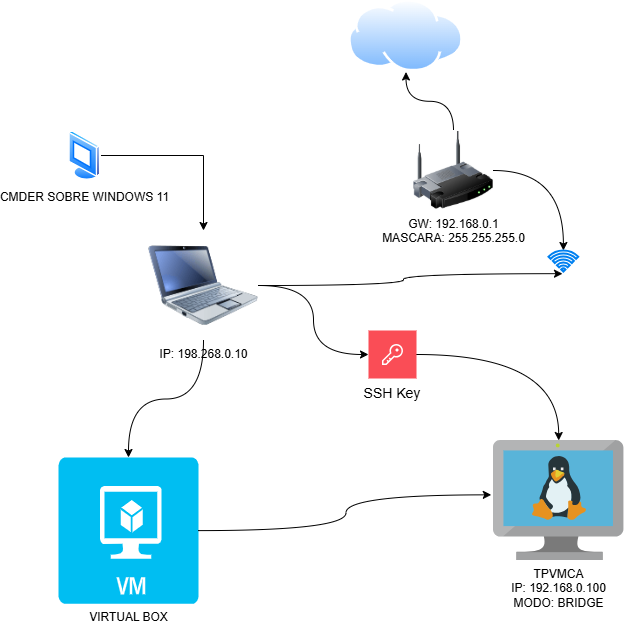

The diagram above was exported from draw.io. Its source (the exported page's mxGraphModel, read from the mxfile embedded in the PNG):
<mxGraphModel dx="1042" dy="657" grid="1" gridSize="10" guides="1" tooltips="1" connect="1" arrows="1" fold="1" page="1" pageScale="1" pageWidth="850" pageHeight="1100" math="0" shadow="0">
  <root>
    <mxCell id="0" />
    <mxCell id="1" parent="0" />
    <mxCell id="yT2KVii1sFxqtozAynID-1" value="" style="image;aspect=fixed;perimeter=ellipsePerimeter;html=1;align=center;shadow=0;dashed=0;spacingTop=3;image=img/lib/active_directory/internet_cloud.svg;" vertex="1" parent="1">
      <mxGeometry x="360" y="19.05" width="115" height="72.45" as="geometry" />
    </mxCell>
    <mxCell id="yT2KVii1sFxqtozAynID-3" style="edgeStyle=orthogonalEdgeStyle;rounded=0;orthogonalLoop=1;jettySize=auto;html=1;entryX=0.5;entryY=1;entryDx=0;entryDy=0;curved=1;" edge="1" parent="1" source="yT2KVii1sFxqtozAynID-2" target="yT2KVii1sFxqtozAynID-1">
      <mxGeometry relative="1" as="geometry" />
    </mxCell>
    <mxCell id="yT2KVii1sFxqtozAynID-6" style="edgeStyle=orthogonalEdgeStyle;rounded=0;orthogonalLoop=1;jettySize=auto;html=1;curved=1;" edge="1" parent="1" source="yT2KVii1sFxqtozAynID-2" target="yT2KVii1sFxqtozAynID-5">
      <mxGeometry relative="1" as="geometry" />
    </mxCell>
    <mxCell id="yT2KVii1sFxqtozAynID-2" value="GW: 192.168.0.1&lt;div&gt;MASCARA: 255.255.255.0&lt;/div&gt;" style="image;html=1;image=img/lib/clip_art/networking/Wireless_Router_128x128.png" vertex="1" parent="1">
      <mxGeometry x="425" y="150" width="80" height="80" as="geometry" />
    </mxCell>
    <mxCell id="yT2KVii1sFxqtozAynID-15" style="edgeStyle=orthogonalEdgeStyle;rounded=0;orthogonalLoop=1;jettySize=auto;html=1;entryX=0;entryY=0.5;entryDx=0;entryDy=0;curved=1;" edge="1" parent="1" source="yT2KVii1sFxqtozAynID-4" target="yT2KVii1sFxqtozAynID-13">
      <mxGeometry relative="1" as="geometry" />
    </mxCell>
    <mxCell id="yT2KVii1sFxqtozAynID-4" value="IP: 198.268.0.10" style="image;html=1;image=img/lib/clip_art/computers/Netbook_128x128.png" vertex="1" parent="1">
      <mxGeometry x="160" y="250" width="110" height="110" as="geometry" />
    </mxCell>
    <mxCell id="yT2KVii1sFxqtozAynID-5" value="" style="html=1;verticalLabelPosition=bottom;align=center;labelBackgroundColor=#ffffff;verticalAlign=top;strokeWidth=2;strokeColor=#0080F0;shadow=0;dashed=0;shape=mxgraph.ios7.icons.wifi;pointerEvents=1" vertex="1" parent="1">
      <mxGeometry x="560" y="270" width="29.7" height="21" as="geometry" />
    </mxCell>
    <mxCell id="yT2KVii1sFxqtozAynID-7" style="edgeStyle=orthogonalEdgeStyle;rounded=0;orthogonalLoop=1;jettySize=auto;html=1;entryX=0.471;entryY=1.105;entryDx=0;entryDy=0;entryPerimeter=0;curved=1;" edge="1" parent="1" source="yT2KVii1sFxqtozAynID-4" target="yT2KVii1sFxqtozAynID-5">
      <mxGeometry relative="1" as="geometry" />
    </mxCell>
    <mxCell id="yT2KVii1sFxqtozAynID-8" value="&lt;div&gt;&lt;span style=&quot;background-color: light-dark(#ffffff, var(--ge-dark-color, #121212)); color: light-dark(rgb(0, 0, 0), rgb(255, 255, 255));&quot;&gt;TPVMCA&lt;/span&gt;&lt;/div&gt;IP: 192.168.0.100&lt;div&gt;MODO: BRIDGE&lt;/div&gt;" style="image;sketch=0;aspect=fixed;html=1;points=[];align=center;fontSize=12;image=img/lib/mscae/VM_Linux.svg;" vertex="1" parent="1">
      <mxGeometry x="505" y="460" width="130.43" height="120" as="geometry" />
    </mxCell>
    <mxCell id="yT2KVii1sFxqtozAynID-10" value="&lt;div&gt;VIRTUAL BOX&lt;/div&gt;" style="verticalLabelPosition=bottom;html=1;verticalAlign=top;align=center;strokeColor=none;fillColor=#00BEF2;shape=mxgraph.azure.virtual_machine;" vertex="1" parent="1">
      <mxGeometry x="70" y="477" width="140" height="146.2" as="geometry" />
    </mxCell>
    <mxCell id="yT2KVii1sFxqtozAynID-11" style="edgeStyle=orthogonalEdgeStyle;rounded=0;orthogonalLoop=1;jettySize=auto;html=1;entryX=0.5;entryY=0;entryDx=0;entryDy=0;entryPerimeter=0;curved=1;" edge="1" parent="1" source="yT2KVii1sFxqtozAynID-4" target="yT2KVii1sFxqtozAynID-10">
      <mxGeometry relative="1" as="geometry" />
    </mxCell>
    <mxCell id="yT2KVii1sFxqtozAynID-12" style="edgeStyle=orthogonalEdgeStyle;rounded=0;orthogonalLoop=1;jettySize=auto;html=1;entryX=-0.017;entryY=0.453;entryDx=0;entryDy=0;entryPerimeter=0;curved=1;" edge="1" parent="1" source="yT2KVii1sFxqtozAynID-10" target="yT2KVii1sFxqtozAynID-8">
      <mxGeometry relative="1" as="geometry" />
    </mxCell>
    <mxCell id="yT2KVii1sFxqtozAynID-16" style="edgeStyle=orthogonalEdgeStyle;rounded=0;orthogonalLoop=1;jettySize=auto;html=1;curved=1;" edge="1" parent="1" source="yT2KVii1sFxqtozAynID-13" target="yT2KVii1sFxqtozAynID-8">
      <mxGeometry relative="1" as="geometry" />
    </mxCell>
    <mxCell id="yT2KVii1sFxqtozAynID-13" value="SSH Key" style="shape=rect;fillColor=#FA4D56;aspect=fixed;resizable=0;labelPosition=center;verticalLabelPosition=bottom;align=center;verticalAlign=top;strokeColor=none;fontSize=14;" vertex="1" parent="1">
      <mxGeometry x="380" y="350" width="48" height="48" as="geometry" />
    </mxCell>
    <mxCell id="yT2KVii1sFxqtozAynID-14" value="" style="fillColor=#ffffff;strokeColor=none;dashed=0;outlineConnect=0;html=1;labelPosition=center;verticalLabelPosition=bottom;verticalAlign=top;part=1;movable=0;resizable=0;rotatable=0;shape=mxgraph.ibm_cloud.password" vertex="1" parent="yT2KVii1sFxqtozAynID-13">
      <mxGeometry width="24" height="24" relative="1" as="geometry">
        <mxPoint x="12" y="12" as="offset" />
      </mxGeometry>
    </mxCell>
    <mxCell id="yT2KVii1sFxqtozAynID-18" style="edgeStyle=orthogonalEdgeStyle;rounded=0;orthogonalLoop=1;jettySize=auto;html=1;entryX=0.5;entryY=0;entryDx=0;entryDy=0;" edge="1" parent="1" source="yT2KVii1sFxqtozAynID-17" target="yT2KVii1sFxqtozAynID-4">
      <mxGeometry relative="1" as="geometry" />
    </mxCell>
    <mxCell id="yT2KVii1sFxqtozAynID-17" value="CMDER SOBRE WINDOWS 11" style="image;aspect=fixed;perimeter=ellipsePerimeter;html=1;align=center;shadow=0;dashed=0;spacingTop=3;image=img/lib/active_directory/vista_terminal.svg;" vertex="1" parent="1">
      <mxGeometry x="80" y="150" width="32.5" height="50" as="geometry" />
    </mxCell>
  </root>
</mxGraphModel>